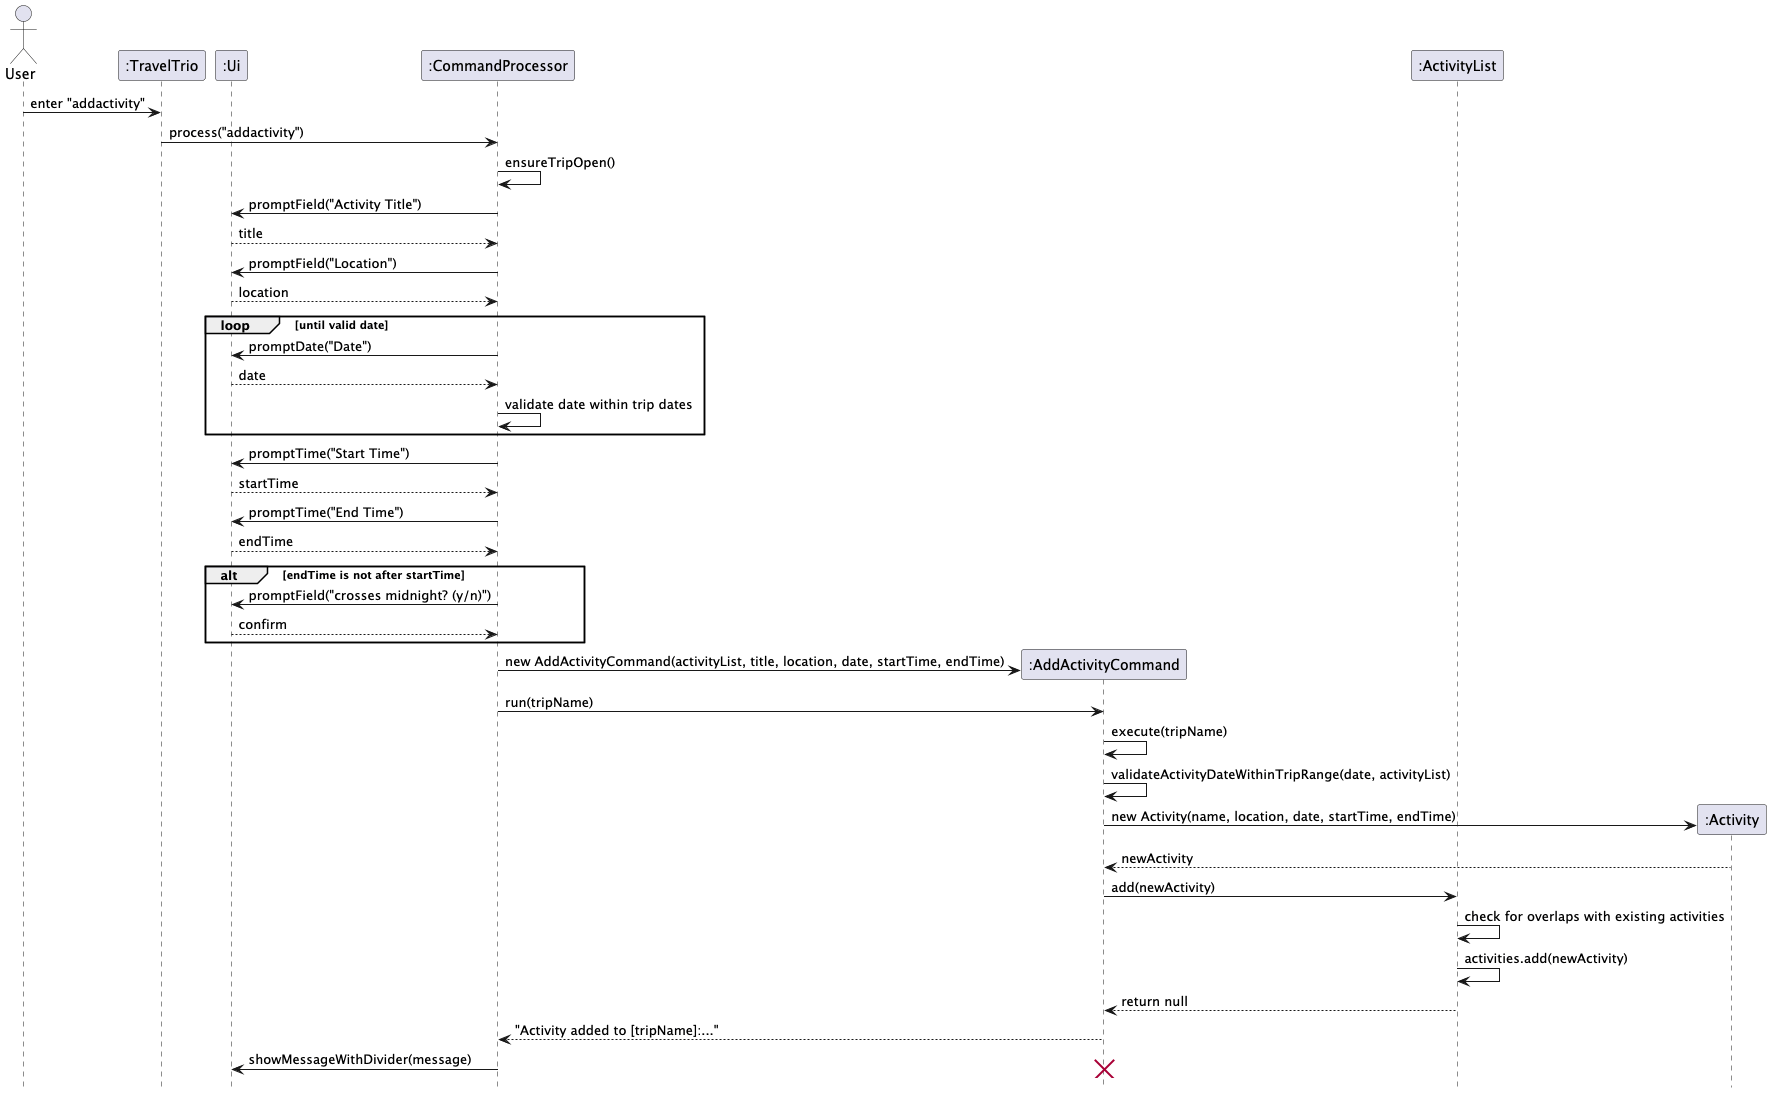

The diagram above was rendered by PlantUML. Its source (embedded in the PNG):
@startuml
hide footbox
actor User
participant ":TravelTrio" as TravelTrio
participant ":Ui" as Ui
participant ":CommandProcessor" as CommandProcessor
participant ":AddActivityCommand" as AddActivityCommand
participant ":ActivityList" as ActivityList
participant ":Activity" as Activity


User -> TravelTrio : enter "addactivity"
TravelTrio -> CommandProcessor : process("addactivity")

CommandProcessor -> CommandProcessor : ensureTripOpen()
CommandProcessor -> Ui : promptField("Activity Title")
Ui --> CommandProcessor : title
CommandProcessor -> Ui : promptField("Location")
Ui --> CommandProcessor : location

loop until valid date
    CommandProcessor -> Ui : promptDate("Date")
    Ui --> CommandProcessor : date
    CommandProcessor -> CommandProcessor : validate date within trip dates
end

CommandProcessor -> Ui : promptTime("Start Time")
Ui --> CommandProcessor : startTime
CommandProcessor -> Ui : promptTime("End Time")
Ui --> CommandProcessor : endTime

alt endTime is not after startTime
    CommandProcessor -> Ui : promptField("crosses midnight? (y/n)")
    Ui --> CommandProcessor : confirm
end

create AddActivityCommand
CommandProcessor -> AddActivityCommand : new AddActivityCommand(activityList, title, location, date, startTime, endTime)
CommandProcessor -> AddActivityCommand : run(tripName)

AddActivityCommand -> AddActivityCommand : execute(tripName)
AddActivityCommand -> AddActivityCommand : validateActivityDateWithinTripRange(date, activityList)

create Activity
AddActivityCommand -> Activity : new Activity(name, location, date, startTime, endTime)
Activity --> AddActivityCommand : newActivity

AddActivityCommand -> ActivityList : add(newActivity)
ActivityList -> ActivityList : check for overlaps with existing activities
ActivityList -> ActivityList : activities.add(newActivity)
ActivityList --> AddActivityCommand : return null

AddActivityCommand --> CommandProcessor : "Activity added to [tripName]:..."
CommandProcessor -> Ui : showMessageWithDivider(message)

destroy AddActivityCommand

@enduml